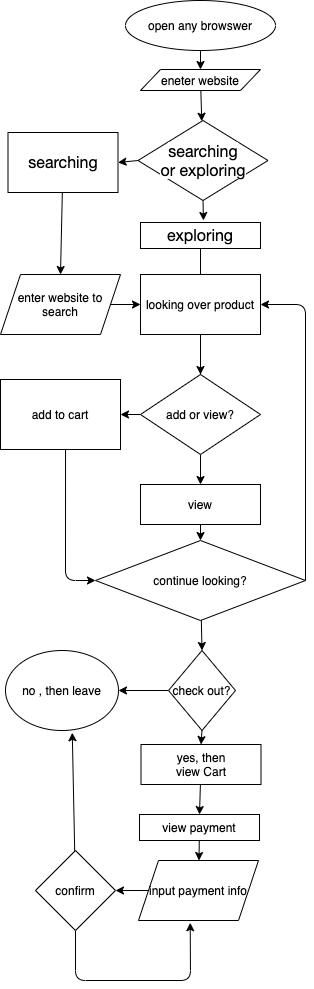

The diagram above was exported from draw.io. Its source (the exported page's mxGraphModel, read from the mxfile embedded in the PNG):
<mxGraphModel dx="1235" dy="556" grid="1" gridSize="10" guides="1" tooltips="1" connect="1" arrows="1" fold="1" page="1" pageScale="1" pageWidth="850" pageHeight="1100" math="0" shadow="0">
  <root>
    <mxCell id="0" />
    <mxCell id="1" parent="0" />
    <mxCell id="5" style="edgeStyle=none;html=1;exitX=0.5;exitY=1;exitDx=0;exitDy=0;" edge="1" parent="1" source="3" target="4">
      <mxGeometry relative="1" as="geometry" />
    </mxCell>
    <mxCell id="3" value="open any browswer" style="ellipse;whiteSpace=wrap;html=1;" vertex="1" parent="1">
      <mxGeometry x="130" y="10" width="150" height="50" as="geometry" />
    </mxCell>
    <mxCell id="53" value="" style="edgeStyle=none;html=1;" edge="1" parent="1" source="4" target="11">
      <mxGeometry relative="1" as="geometry" />
    </mxCell>
    <mxCell id="4" value="eneter website" style="shape=parallelogram;perimeter=parallelogramPerimeter;whiteSpace=wrap;html=1;fixedSize=1;" vertex="1" parent="1">
      <mxGeometry x="145" y="79" width="120" height="21" as="geometry" />
    </mxCell>
    <mxCell id="15" style="edgeStyle=none;html=1;entryX=0.5;entryY=0;entryDx=0;entryDy=0;" edge="1" parent="1" source="8" target="14">
      <mxGeometry relative="1" as="geometry" />
    </mxCell>
    <mxCell id="8" value="&lt;span style=&quot;color: rgb(0 , 0 , 0) ; font-family: &amp;#34;lato extended&amp;#34; , &amp;#34;lato&amp;#34; , &amp;#34;helvetica neue&amp;#34; , &amp;#34;helvetica&amp;#34; , &amp;#34;arial&amp;#34; , sans-serif ; font-size: 16px ; text-align: left ; background-color: rgb(255 , 255 , 255)&quot;&gt;searching&lt;/span&gt;" style="rounded=0;whiteSpace=wrap;html=1;" vertex="1" parent="1">
      <mxGeometry x="12.5" y="142" width="110" height="60" as="geometry" />
    </mxCell>
    <mxCell id="21" style="edgeStyle=none;html=1;" edge="1" parent="1" source="10">
      <mxGeometry relative="1" as="geometry">
        <mxPoint x="205" y="410" as="targetPoint" />
      </mxGeometry>
    </mxCell>
    <mxCell id="10" value="&lt;span style=&quot;color: rgb(0 , 0 , 0) ; font-family: &amp;#34;lato extended&amp;#34; , &amp;#34;lato&amp;#34; , &amp;#34;helvetica neue&amp;#34; , &amp;#34;helvetica&amp;#34; , &amp;#34;arial&amp;#34; , sans-serif ; font-size: 16px ; text-align: left ; background-color: rgb(255 , 255 , 255)&quot;&gt;exploring&lt;/span&gt;" style="rounded=0;whiteSpace=wrap;html=1;" vertex="1" parent="1">
      <mxGeometry x="145" y="232" width="120" height="26" as="geometry" />
    </mxCell>
    <mxCell id="52" style="edgeStyle=none;html=1;exitX=0;exitY=0.5;exitDx=0;exitDy=0;entryX=1;entryY=0.5;entryDx=0;entryDy=0;" edge="1" parent="1" source="11" target="8">
      <mxGeometry relative="1" as="geometry" />
    </mxCell>
    <mxCell id="55" style="edgeStyle=none;html=1;exitX=0.5;exitY=1;exitDx=0;exitDy=0;" edge="1" parent="1" source="11">
      <mxGeometry relative="1" as="geometry">
        <mxPoint x="208" y="230" as="targetPoint" />
      </mxGeometry>
    </mxCell>
    <mxCell id="11" value="&lt;span style=&quot;color: rgb(0 , 0 , 0) ; font-family: &amp;#34;lato extended&amp;#34; , &amp;#34;lato&amp;#34; , &amp;#34;helvetica neue&amp;#34; , &amp;#34;helvetica&amp;#34; , &amp;#34;arial&amp;#34; , sans-serif ; font-size: 16px ; text-align: left ; background-color: rgb(255 , 255 , 255)&quot;&gt;searching or&amp;nbsp;&lt;/span&gt;&lt;span style=&quot;color: rgb(0 , 0 , 0) ; font-family: &amp;#34;lato extended&amp;#34; , &amp;#34;lato&amp;#34; , &amp;#34;helvetica neue&amp;#34; , &amp;#34;helvetica&amp;#34; , &amp;#34;arial&amp;#34; , sans-serif ; font-size: 16px ; text-align: left ; background-color: rgb(255 , 255 , 255)&quot;&gt;exploring&lt;/span&gt;" style="rhombus;whiteSpace=wrap;html=1;" vertex="1" parent="1">
      <mxGeometry x="142.5" y="130" width="130" height="80" as="geometry" />
    </mxCell>
    <mxCell id="17" style="edgeStyle=none;html=1;entryX=0;entryY=0.5;entryDx=0;entryDy=0;" edge="1" parent="1" source="14" target="16">
      <mxGeometry relative="1" as="geometry" />
    </mxCell>
    <mxCell id="14" value="enter website to search" style="shape=parallelogram;perimeter=parallelogramPerimeter;whiteSpace=wrap;html=1;fixedSize=1;" vertex="1" parent="1">
      <mxGeometry x="5" y="284" width="120" height="60" as="geometry" />
    </mxCell>
    <mxCell id="23" style="edgeStyle=none;html=1;exitX=0.5;exitY=1;exitDx=0;exitDy=0;entryX=0.5;entryY=0;entryDx=0;entryDy=0;" edge="1" parent="1" source="16" target="22">
      <mxGeometry relative="1" as="geometry" />
    </mxCell>
    <mxCell id="16" value="looking over product" style="rounded=0;whiteSpace=wrap;html=1;" vertex="1" parent="1">
      <mxGeometry x="145" y="284" width="120" height="60" as="geometry" />
    </mxCell>
    <mxCell id="26" style="edgeStyle=none;html=1;exitX=0;exitY=0.5;exitDx=0;exitDy=0;entryX=1;entryY=0.5;entryDx=0;entryDy=0;" edge="1" parent="1" source="22" target="25">
      <mxGeometry relative="1" as="geometry" />
    </mxCell>
    <mxCell id="30" style="edgeStyle=none;html=1;exitX=0.5;exitY=1;exitDx=0;exitDy=0;entryX=0.5;entryY=0;entryDx=0;entryDy=0;" edge="1" parent="1" source="22" target="27">
      <mxGeometry relative="1" as="geometry" />
    </mxCell>
    <mxCell id="22" value="add or view?" style="rhombus;whiteSpace=wrap;html=1;" vertex="1" parent="1">
      <mxGeometry x="145" y="384" width="120" height="80" as="geometry" />
    </mxCell>
    <mxCell id="32" style="edgeStyle=none;html=1;exitX=0.542;exitY=0.929;exitDx=0;exitDy=0;exitPerimeter=0;entryX=0;entryY=0.5;entryDx=0;entryDy=0;" edge="1" parent="1" source="25" target="29">
      <mxGeometry relative="1" as="geometry">
        <mxPoint x="70" y="623" as="targetPoint" />
        <mxPoint x="65.92105263157896" y="468" as="sourcePoint" />
        <Array as="points">
          <mxPoint x="70" y="590" />
        </Array>
      </mxGeometry>
    </mxCell>
    <mxCell id="25" value="add to cart" style="rounded=0;whiteSpace=wrap;html=1;" vertex="1" parent="1">
      <mxGeometry x="5" y="389" width="120" height="70" as="geometry" />
    </mxCell>
    <mxCell id="31" style="edgeStyle=none;html=1;entryX=0.5;entryY=0;entryDx=0;entryDy=0;" edge="1" parent="1" source="27" target="29">
      <mxGeometry relative="1" as="geometry" />
    </mxCell>
    <mxCell id="27" value="view" style="rounded=0;whiteSpace=wrap;html=1;" vertex="1" parent="1">
      <mxGeometry x="145" y="494" width="120" height="40" as="geometry" />
    </mxCell>
    <mxCell id="35" style="edgeStyle=none;html=1;exitX=1;exitY=0.5;exitDx=0;exitDy=0;entryX=1;entryY=0.5;entryDx=0;entryDy=0;" edge="1" parent="1" source="29" target="16">
      <mxGeometry relative="1" as="geometry">
        <mxPoint x="310" y="334" as="targetPoint" />
        <Array as="points">
          <mxPoint x="310" y="314" />
        </Array>
      </mxGeometry>
    </mxCell>
    <mxCell id="44" style="edgeStyle=none;html=1;entryX=0.5;entryY=0;entryDx=0;entryDy=0;" edge="1" parent="1" source="29" target="43">
      <mxGeometry relative="1" as="geometry" />
    </mxCell>
    <mxCell id="29" value="continue looking?" style="rhombus;whiteSpace=wrap;html=1;" vertex="1" parent="1">
      <mxGeometry x="100" y="550" width="210" height="80" as="geometry" />
    </mxCell>
    <mxCell id="46" style="edgeStyle=none;html=1;entryX=1;entryY=0.5;entryDx=0;entryDy=0;" edge="1" parent="1" source="43">
      <mxGeometry relative="1" as="geometry">
        <mxPoint x="123" y="700" as="targetPoint" />
      </mxGeometry>
    </mxCell>
    <mxCell id="49" style="edgeStyle=none;html=1;exitX=0.5;exitY=1;exitDx=0;exitDy=0;entryX=0.5;entryY=0;entryDx=0;entryDy=0;" edge="1" parent="1" source="43" target="48">
      <mxGeometry relative="1" as="geometry" />
    </mxCell>
    <mxCell id="43" value="check out?" style="rhombus;whiteSpace=wrap;html=1;" vertex="1" parent="1">
      <mxGeometry x="173" y="660" width="67" height="80" as="geometry" />
    </mxCell>
    <mxCell id="47" value="no , then leave" style="ellipse;whiteSpace=wrap;html=1;" vertex="1" parent="1">
      <mxGeometry x="10" y="660" width="113" height="80" as="geometry" />
    </mxCell>
    <mxCell id="51" style="edgeStyle=none;html=1;entryX=0.5;entryY=0;entryDx=0;entryDy=0;" edge="1" parent="1" source="48" target="50">
      <mxGeometry relative="1" as="geometry" />
    </mxCell>
    <mxCell id="48" value="yes, then&lt;br&gt;view Cart" style="rounded=0;whiteSpace=wrap;html=1;" vertex="1" parent="1">
      <mxGeometry x="145.5" y="754" width="120" height="40" as="geometry" />
    </mxCell>
    <mxCell id="57" value="" style="edgeStyle=none;html=1;" edge="1" parent="1" source="50" target="56">
      <mxGeometry relative="1" as="geometry" />
    </mxCell>
    <mxCell id="50" value="view payment" style="rounded=0;whiteSpace=wrap;html=1;" vertex="1" parent="1">
      <mxGeometry x="144" y="824" width="120" height="26" as="geometry" />
    </mxCell>
    <mxCell id="59" value="" style="edgeStyle=none;html=1;" edge="1" parent="1" source="56" target="58">
      <mxGeometry relative="1" as="geometry" />
    </mxCell>
    <mxCell id="56" value="input payment info" style="shape=parallelogram;perimeter=parallelogramPerimeter;whiteSpace=wrap;html=1;fixedSize=1;" vertex="1" parent="1">
      <mxGeometry x="143" y="870" width="120" height="60" as="geometry" />
    </mxCell>
    <mxCell id="60" style="edgeStyle=none;html=1;entryX=0.591;entryY=1.028;entryDx=0;entryDy=0;entryPerimeter=0;" edge="1" parent="1" source="58" target="47">
      <mxGeometry relative="1" as="geometry" />
    </mxCell>
    <mxCell id="62" value="" style="edgeStyle=none;html=1;entryX=0.431;entryY=1.038;entryDx=0;entryDy=0;entryPerimeter=0;" edge="1" parent="1" source="58" target="56">
      <mxGeometry relative="1" as="geometry">
        <mxPoint x="82.18181818181824" y="980" as="targetPoint" />
        <Array as="points">
          <mxPoint x="80" y="990" />
          <mxPoint x="195" y="990" />
        </Array>
      </mxGeometry>
    </mxCell>
    <mxCell id="58" value="confirm" style="rhombus;whiteSpace=wrap;html=1;" vertex="1" parent="1">
      <mxGeometry x="40" y="860" width="80" height="80" as="geometry" />
    </mxCell>
  </root>
</mxGraphModel>